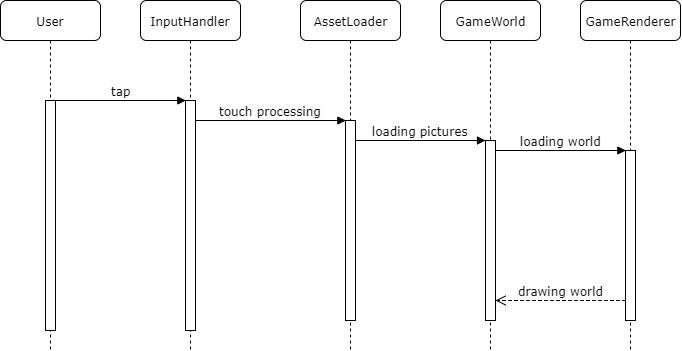

The diagram above was exported from draw.io. Its source (the exported page's mxGraphModel, read from the mxfile embedded in the PNG):
<mxGraphModel dx="868" dy="400" grid="1" gridSize="10" guides="1" tooltips="1" connect="1" arrows="1" fold="1" page="1" pageScale="1" pageWidth="1100" pageHeight="850" background="#ffffff" math="0" shadow="0">
  <root>
    <mxCell id="0" />
    <mxCell id="1" parent="0" />
    <mxCell id="7baba1c4bc27f4b0-2" value="InputHandler" style="shape=umlLifeline;perimeter=lifelinePerimeter;whiteSpace=wrap;html=1;container=1;collapsible=0;recursiveResize=0;outlineConnect=0;rounded=1;shadow=0;comic=0;labelBackgroundColor=none;strokeColor=#000000;strokeWidth=1;fillColor=#FFFFFF;fontFamily=Verdana;fontSize=12;fontColor=#000000;align=center;" parent="1" vertex="1">
      <mxGeometry x="240" y="80" width="100" height="350" as="geometry" />
    </mxCell>
    <mxCell id="7baba1c4bc27f4b0-10" value="" style="html=1;points=[];perimeter=orthogonalPerimeter;rounded=0;shadow=0;comic=0;labelBackgroundColor=none;strokeColor=#000000;strokeWidth=1;fillColor=#FFFFFF;fontFamily=Verdana;fontSize=12;fontColor=#000000;align=center;" parent="7baba1c4bc27f4b0-2" vertex="1">
      <mxGeometry x="45" y="100" width="10" height="230" as="geometry" />
    </mxCell>
    <mxCell id="7baba1c4bc27f4b0-3" value="AssetLoader" style="shape=umlLifeline;perimeter=lifelinePerimeter;whiteSpace=wrap;html=1;container=1;collapsible=0;recursiveResize=0;outlineConnect=0;rounded=1;shadow=0;comic=0;labelBackgroundColor=none;strokeColor=#000000;strokeWidth=1;fillColor=#FFFFFF;fontFamily=Verdana;fontSize=12;fontColor=#000000;align=center;" parent="1" vertex="1">
      <mxGeometry x="400" y="80" width="100" height="350" as="geometry" />
    </mxCell>
    <mxCell id="7baba1c4bc27f4b0-13" value="" style="html=1;points=[];perimeter=orthogonalPerimeter;rounded=0;shadow=0;comic=0;labelBackgroundColor=none;strokeColor=#000000;strokeWidth=1;fillColor=#FFFFFF;fontFamily=Verdana;fontSize=12;fontColor=#000000;align=center;" parent="7baba1c4bc27f4b0-3" vertex="1">
      <mxGeometry x="45" y="120" width="10" height="200" as="geometry" />
    </mxCell>
    <mxCell id="7baba1c4bc27f4b0-4" value="GameWorld" style="shape=umlLifeline;perimeter=lifelinePerimeter;whiteSpace=wrap;html=1;container=1;collapsible=0;recursiveResize=0;outlineConnect=0;rounded=1;shadow=0;comic=0;labelBackgroundColor=none;strokeColor=#000000;strokeWidth=1;fillColor=#FFFFFF;fontFamily=Verdana;fontSize=12;fontColor=#000000;align=center;" parent="1" vertex="1">
      <mxGeometry x="540" y="80" width="100" height="350" as="geometry" />
    </mxCell>
    <mxCell id="7baba1c4bc27f4b0-5" value="GameRenderer" style="shape=umlLifeline;perimeter=lifelinePerimeter;whiteSpace=wrap;html=1;container=1;collapsible=0;recursiveResize=0;outlineConnect=0;rounded=1;shadow=0;comic=0;labelBackgroundColor=none;strokeColor=#000000;strokeWidth=1;fillColor=#FFFFFF;fontFamily=Verdana;fontSize=12;fontColor=#000000;align=center;" parent="1" vertex="1">
      <mxGeometry x="680" y="80" width="100" height="350" as="geometry" />
    </mxCell>
    <mxCell id="7baba1c4bc27f4b0-8" value="User" style="shape=umlLifeline;perimeter=lifelinePerimeter;whiteSpace=wrap;html=1;container=1;collapsible=0;recursiveResize=0;outlineConnect=0;rounded=1;shadow=0;comic=0;labelBackgroundColor=none;strokeColor=#000000;strokeWidth=1;fillColor=#FFFFFF;fontFamily=Verdana;fontSize=12;fontColor=#000000;align=center;" parent="1" vertex="1">
      <mxGeometry x="100" y="80" width="100" height="350" as="geometry" />
    </mxCell>
    <mxCell id="7baba1c4bc27f4b0-9" value="" style="html=1;points=[];perimeter=orthogonalPerimeter;rounded=0;shadow=0;comic=0;labelBackgroundColor=none;strokeColor=#000000;strokeWidth=1;fillColor=#FFFFFF;fontFamily=Verdana;fontSize=12;fontColor=#000000;align=center;" parent="7baba1c4bc27f4b0-8" vertex="1">
      <mxGeometry x="45" y="100" width="10" height="230" as="geometry" />
    </mxCell>
    <mxCell id="7baba1c4bc27f4b0-16" value="" style="html=1;points=[];perimeter=orthogonalPerimeter;rounded=0;shadow=0;comic=0;labelBackgroundColor=none;strokeColor=#000000;strokeWidth=1;fillColor=#FFFFFF;fontFamily=Verdana;fontSize=12;fontColor=#000000;align=center;" parent="1" vertex="1">
      <mxGeometry x="585" y="220" width="10" height="180" as="geometry" />
    </mxCell>
    <mxCell id="7baba1c4bc27f4b0-17" value="loading pictures" style="html=1;verticalAlign=bottom;endArrow=block;labelBackgroundColor=none;fontFamily=Verdana;fontSize=12;edgeStyle=elbowEdgeStyle;elbow=vertical;" parent="1" source="7baba1c4bc27f4b0-13" target="7baba1c4bc27f4b0-16" edge="1">
      <mxGeometry relative="1" as="geometry">
        <mxPoint x="510" y="220" as="sourcePoint" />
        <Array as="points">
          <mxPoint x="460" y="220" />
        </Array>
        <mxPoint as="offset" />
      </mxGeometry>
    </mxCell>
    <mxCell id="7baba1c4bc27f4b0-19" value="" style="html=1;points=[];perimeter=orthogonalPerimeter;rounded=0;shadow=0;comic=0;labelBackgroundColor=none;strokeColor=#000000;strokeWidth=1;fillColor=#FFFFFF;fontFamily=Verdana;fontSize=12;fontColor=#000000;align=center;" parent="1" vertex="1">
      <mxGeometry x="725" y="230" width="10" height="170" as="geometry" />
    </mxCell>
    <mxCell id="7baba1c4bc27f4b0-20" value="loading world" style="html=1;verticalAlign=bottom;endArrow=block;entryX=0;entryY=0;labelBackgroundColor=none;fontFamily=Verdana;fontSize=12;edgeStyle=elbowEdgeStyle;elbow=vertical;" parent="1" source="7baba1c4bc27f4b0-16" target="7baba1c4bc27f4b0-19" edge="1">
      <mxGeometry relative="1" as="geometry">
        <mxPoint x="650" y="230" as="sourcePoint" />
        <mxPoint as="offset" />
      </mxGeometry>
    </mxCell>
    <mxCell id="7baba1c4bc27f4b0-21" value="drawing world" style="html=1;verticalAlign=bottom;endArrow=open;dashed=1;endSize=8;labelBackgroundColor=none;fontFamily=Verdana;fontSize=12;edgeStyle=elbowEdgeStyle;elbow=vertical;" parent="1" source="7baba1c4bc27f4b0-19" target="7baba1c4bc27f4b0-16" edge="1">
      <mxGeometry relative="1" as="geometry">
        <mxPoint x="650" y="306" as="targetPoint" />
        <Array as="points">
          <mxPoint x="670" y="380" />
          <mxPoint x="700" y="260" />
        </Array>
        <mxPoint as="offset" />
      </mxGeometry>
    </mxCell>
    <mxCell id="7baba1c4bc27f4b0-11" value="tap" style="html=1;verticalAlign=bottom;endArrow=block;entryX=0;entryY=0;labelBackgroundColor=none;fontFamily=Verdana;fontSize=12;edgeStyle=elbowEdgeStyle;elbow=vertical;" parent="1" source="7baba1c4bc27f4b0-9" target="7baba1c4bc27f4b0-10" edge="1">
      <mxGeometry x="-0.0037" relative="1" as="geometry">
        <mxPoint x="220" y="190" as="sourcePoint" />
        <mxPoint as="offset" />
      </mxGeometry>
    </mxCell>
    <mxCell id="7baba1c4bc27f4b0-14" value="touch processing" style="html=1;verticalAlign=bottom;endArrow=block;entryX=0;entryY=0;labelBackgroundColor=none;fontFamily=Verdana;fontSize=12;edgeStyle=elbowEdgeStyle;elbow=vertical;" parent="1" source="7baba1c4bc27f4b0-10" target="7baba1c4bc27f4b0-13" edge="1">
      <mxGeometry relative="1" as="geometry">
        <mxPoint x="370" y="200" as="sourcePoint" />
        <mxPoint as="offset" />
      </mxGeometry>
    </mxCell>
  </root>
</mxGraphModel>